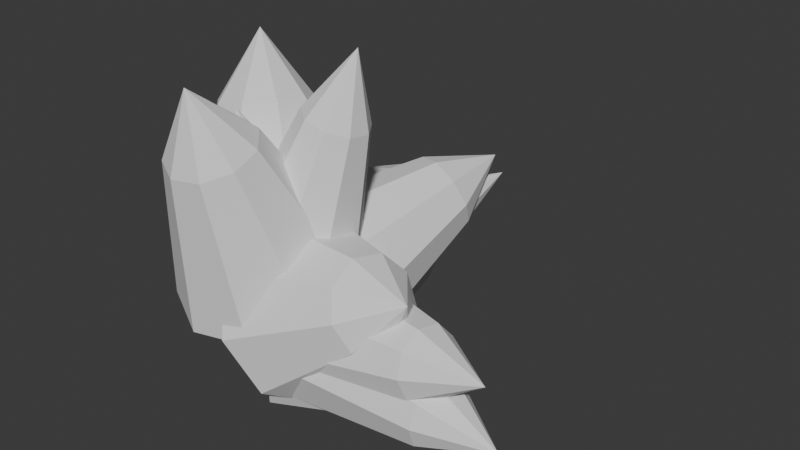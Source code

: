 # Source: cluster-test.blend  (saved by Blender 5.2.45; exported with 4.5.12 LTS)
import bpy
from mathutils import Matrix  # noqa: F401  (used for matrix-valued properties, if any)

bpy.ops.wm.read_factory_settings(use_empty=True)
scene = bpy.context.scene
scene.name = 'Scene'

# ---- collections
col_collection = bpy.data.collections.new('Collection'); scene.collection.children.link(col_collection)

# ---- world
world_world = bpy.data.worlds.new('World'); scene.world = world_world
world_world.use_nodes = True; world_world.node_tree.nodes.clear()
_N = world_world.node_tree.nodes; _L = world_world.node_tree.links
n0 = _N.new('ShaderNodeOutputWorld'); n0.name = 'World Output'; n0.location = (200, 100)
n1 = _N.new('ShaderNodeBackground'); n1.name = 'Background'; n1.location = (-200, 100)
n1.inputs[0].default_value = (0.05088, 0.05088, 0.05088, 1.0)
_L.new(n1.outputs[0], n0.inputs[0])
n0.is_active_output = True
world_world.color = (0.05088, 0.05088, 0.05088)
world_world.sun_shadow_jitter_overblur = 0.0

# ---- meshes
me_testcluster = bpy.data.meshes.new('TestCluster')
me_testcluster.from_pydata([(0.02394, -0.08702, 0.016), (0.1172, -0.05939, 0.05446), (0.0478, -0.07111, -0.03258), (0.1291, -0.05143, 0.03016), (0.06624, -0.02448, -0.05844), (0.1384, -0.02812, 0.01724), (0.07066, 0.03104, -0.04946), (0.1406, -0.0003545, 0.02173), (0.05897, 0.06948, -0.00985), (0.1347, 0.01886, 0.04153), (0.03665, 0.07285, 0.04186), (0.1236, 0.02055, 0.06738), (0.01414, 0.03957, 0.08146), (0.1123, 0.003909, 0.08719), (0.00198, -0.01478, 0.09044), (0.1062, -0.02327, 0.09168), (0.00585, -0.06478, 0.06459), (0.1082, -0.04827, 0.07875), (0.1607, -0.02424, 0.07094), (0.02846, -0.05896, -0.002625), (0.111, -0.0497, -0.007813), (0.0288, -0.04663, -0.03591), (0.1112, -0.04354, -0.02446), (0.03394, -0.0163, -0.05362), (0.1137, -0.02837, -0.03331), (0.04149, 0.01784, -0.04747), (0.1175, -0.0113, -0.03024), (0.0479, 0.03981, -0.02034), (0.1207, -0.0003138, -0.01667), (0.05018, 0.03934, 0.01509), (0.1219, -0.000552, 0.001043), (0.04726, 0.01663, 0.04222), (0.1204, -0.0119, 0.01461), (0.04051, -0.01767, 0.04837), (0.117, -0.02905, 0.01769), (0.03308, -0.04753, 0.03066), (0.1133, -0.04398, 0.008831), (0.1494, -0.03122, -0.01004), (0.0563, -0.04879, -0.006454), (0.1072, -7.858e-05, -0.01675), (0.04569, -0.03658, -0.04653), (0.1019, 0.006023, -0.03679), (0.03136, -0.001835, -0.06786), (0.09476, 0.0234, -0.04746), (0.02001, 0.0392, -0.06045), (0.08909, 0.04391, -0.04375), (0.01695, 0.06732, -0.02778), (0.08756, 0.05798, -0.02742), (0.02362, 0.06937, 0.01487), (0.09089, 0.059, -0.006092), (0.03689, 0.04439, 0.04754), (0.09753, 0.04651, 0.01024), (0.05055, 0.004065, 0.05495), (0.1044, 0.02635, 0.01395), (0.05822, -0.03273, 0.03362), (0.1082, 0.007948, 0.003284), (0.1238, 0.03805, -0.02117), (0.03305, -0.06649, 0.005388), (0.1711, -0.04904, 0.02382), (0.03995, -0.05243, -0.0346), (0.1746, -0.04201, 0.003821), (0.04661, -0.01572, -0.05588), (0.1779, -0.02366, -0.006818), (0.04991, 0.02646, -0.04849), (0.1795, -0.002568, -0.003123), (0.04831, 0.05437, -0.01589), (0.1787, 0.01139, 0.01318), (0.04255, 0.05496, 0.02667), (0.1759, 0.01168, 0.03446), (0.03534, 0.02795, 0.05927), (0.1723, -0.001824, 0.05076), (0.03004, -0.01403, 0.06666), (0.1696, -0.02281, 0.05445), (0.02913, -0.05133, 0.04538), (0.1692, -0.04146, 0.04381), (0.2321, -0.02372, 0.03171), (0.04412, -0.04343, -0.007224), (0.1226, -0.01117, -0.02217), (0.03743, -0.03289, -0.03745), (0.1192, -0.005894, -0.03728), (0.03154, -0.005036, -0.05353), (0.1163, 0.008033, -0.04532), (0.0292, 0.0271, -0.04794), (0.1151, 0.0241, -0.04253), (0.0315, 0.04847, -0.0233), (0.1163, 0.03479, -0.03021), (0.03737, 0.04909, 0.008857), (0.1192, 0.0351, -0.01413), (0.04407, 0.02866, 0.03349), (0.1226, 0.02488, -0.001812), (0.04845, -0.003261, 0.03908), (0.1248, 0.008921, 0.0009801), (0.04847, -0.03173, 0.023), (0.1248, -0.005315, -0.00706), (0.1548, 0.01625, -0.02858), (0.03794, -0.062, -0.007586), (0.1592, -0.03403, -0.03089), (0.0308, -0.04753, -0.04619), (0.1557, -0.0268, -0.05019), (0.02761, -0.01122, -0.06673), (0.1541, -0.00864, -0.06047), (0.02988, 0.02995, -0.0596), (0.1552, 0.01194, -0.0569), (0.03654, 0.0567, -0.02813), (0.1585, 0.02532, -0.04116), (0.04447, 0.05653, 0.01296), (0.1625, 0.02524, -0.02062), (0.04997, 0.02951, 0.04443), (0.1653, 0.01173, -0.004887), (0.05046, -0.01171, 0.05156), (0.1655, -0.008886, -0.00132), (0.04571, -0.04786, 0.03102), (0.1631, -0.02696, -0.01159), (0.2116, -0.00457, -0.04088), (0.03413, -0.06542, -0.003729), (0.1811, -0.04739, -0.01728), (0.03172, -0.05062, -0.04349), (0.1799, -0.03998, -0.03716), (0.03303, -0.01379, -0.06464), (0.1806, -0.02157, -0.04774), (0.03744, 0.02784, -0.05729), (0.1828, -0.0007584, -0.04407), (0.0429, 0.05477, -0.02488), (0.1855, 0.01271, -0.02786), (0.04684, 0.05442, 0.01743), (0.1875, 0.01253, -0.006708), (0.04743, 0.02694, 0.04984), (0.1878, -0.001205, 0.009498), (0.04439, -0.0148, 0.05718), (0.1862, -0.02208, 0.01317), (0.03913, -0.05128, 0.03603), (0.1836, -0.04032, 0.002594), (0.2457, -0.02198, -0.02309), (0.05129, -0.06754, -0.009963), (0.1347, -0.01447, -0.03347), (0.03632, -0.05226, -0.05693), (0.1272, -0.006828, -0.05695), (0.02221, -0.009374, -0.08192), (0.1202, 0.01462, -0.06945), (0.01555, 0.04106, -0.07324), (0.1169, 0.03983, -0.06511), (0.01946, 0.07544, -0.03495), (0.1188, 0.05702, -0.04597), (0.03212, 0.07768, 0.01503), (0.1251, 0.05814, -0.02098), (0.0476, 0.04673, 0.05331), (0.1329, 0.04267, -0.001834), (0.05865, -0.002925, 0.06199), (0.1384, 0.01784, 0.002505), (0.06011, -0.04805, 0.037), (0.1391, -0.004723, -0.00999), (0.1667, 0.0295, -0.04355), (0.07959, 0.01187, 0.01497), (0.08778, 0.1456, 0.06707), (0.06938, 0.03355, -0.0276), (0.08267, 0.1564, 0.04578), (0.03234, 0.05594, -0.05025), (0.06415, 0.1676, 0.03446), (-0.01419, 0.06857, -0.04238), (0.04089, 0.1739, 0.03839), (-0.04844, 0.06554, -0.007681), (0.02376, 0.1724, 0.05574), (-0.05438, 0.04825, 0.03762), (0.02079, 0.1637, 0.07839), (-0.02924, 0.02479, 0.07232), (0.03337, 0.152, 0.09575), (0.01523, 0.006157, 0.08019), (0.0556, 0.1427, 0.09968), (0.05821, 0.001052, 0.05754), (0.07709, 0.1401, 0.08835), (0.07199, 0.2095, 0.0894), (0.0366, 0.05646, 0.005269), (-0.02502, 0.1415, 0.01874), (0.02307, 0.05621, -0.02936), (-0.03178, 0.1413, 0.001427), (-0.007873, 0.04699, -0.04779), (-0.04726, 0.1367, -0.007787), (-0.04177, 0.03311, -0.04139), (-0.0642, 0.1298, -0.004587), (-0.06275, 0.02107, -0.01316), (-0.0747, 0.1238, 0.00953), (-0.061, 0.0165, 0.0237), (-0.07382, 0.1215, 0.02796), (-0.03734, 0.02153, 0.05193), (-0.06199, 0.124, 0.04207), (-0.002834, 0.03382, 0.05833), (-0.04474, 0.1301, 0.04527), (0.02636, 0.04761, 0.0399), (-0.03014, 0.137, 0.03606), (-0.06594, 0.1723, 0.02452), (0.05743, 0.0303, 0.000657), (0.04538, 0.1077, 0.001873), (0.04574, 0.03295, -0.03222), (0.03954, 0.109, -0.01456), (0.01598, 0.0386, -0.04971), (0.02465, 0.1118, -0.02331), (-0.01795, 0.04461, -0.04363), (0.007687, 0.1148, -0.02027), (-0.04016, 0.04816, -0.01683), (-0.003419, 0.1166, -0.006872), (-0.04027, 0.0476, 0.01815), (-0.00347, 0.1163, 0.01062), (-0.01821, 0.04318, 0.04495), (0.007558, 0.1141, 0.02402), (0.01568, 0.03697, 0.05102), (0.0245, 0.111, 0.02705), (0.04555, 0.03189, 0.03353), (0.03944, 0.1085, 0.01831), (0.02583, 0.1434, 0.002394), (0.0496, 0.03918, -0.005094), (0.02579, 0.1185, -0.01525), (0.03805, 0.03527, -0.03647), (0.02002, 0.1165, -0.03093), (0.00888, 0.03342, -0.05316), (0.00543, 0.1156, -0.03928), (-0.02426, 0.03449, -0.04736), (-0.01114, 0.1162, -0.03638), (-0.04586, 0.03799, -0.02179), (-0.02194, 0.1179, -0.02359), (-0.04582, 0.04228, 0.0116), (-0.02192, 0.1201, -0.006901), (-0.02415, 0.04535, 0.03717), (-0.01108, 0.1216, 0.005887), (0.009003, 0.04576, 0.04297), (0.005492, 0.1218, 0.008785), (0.03813, 0.04332, 0.02628), (0.02006, 0.1206, 0.0004389), (0.001529, 0.1526, -0.0196), (0.07599, 0.03896, -0.002505), (0.03987, 0.1679, -0.01057), (0.05829, 0.03615, -0.05093), (0.03102, 0.1665, -0.03478), (0.01355, 0.0351, -0.0767), (0.008655, 0.166, -0.04767), (-0.03729, 0.0363, -0.06775), (-0.01677, 0.1666, -0.04319), (-0.07044, 0.0392, -0.02827), (-0.03334, 0.1681, -0.02345), (-0.0704, 0.04243, 0.02326), (-0.03332, 0.1697, 0.002316), (-0.03718, 0.04449, 0.06274), (-0.01671, 0.1707, 0.02205), (0.01367, 0.04441, 0.07169), (0.008714, 0.1707, 0.02653), (0.05837, 0.04222, 0.04592), (0.03106, 0.1696, 0.01365), (0.002828, 0.2235, -0.01402), (0.03475, 0.04979, -0.004222), (-0.02027, 0.1741, -0.01844), (0.0251, 0.04415, -0.03355), (-0.02509, 0.1712, -0.0331), (-0.000842, 0.03589, -0.04915), (-0.03806, 0.1671, -0.0409), (-0.03095, 0.02889, -0.04373), (-0.05312, 0.1636, -0.0382), (-0.05112, 0.02641, -0.01982), (-0.06321, 0.1624, -0.02624), (-0.05194, 0.02963, 0.01138), (-0.06361, 0.164, -0.01064), (-0.033, 0.03702, 0.03528), (-0.05414, 0.1677, 0.001311), (-0.003176, 0.04514, 0.0407), (-0.03923, 0.1717, 0.00402), (0.02358, 0.05018, 0.0251), (-0.02585, 0.1743, -0.003781), (-0.05656, 0.2241, -0.02454), (0.05505, 0.02413, 0.01026), (0.07246, 0.1652, 0.0475), (0.04685, 0.03445, -0.01833), (0.06837, 0.1703, 0.0332), (0.02183, 0.04601, -0.03354), (0.05586, 0.1761, 0.0256), (-0.008311, 0.05339, -0.02826), (0.04078, 0.1798, 0.02824), (-0.02947, 0.05315, -0.004949), (0.0302, 0.1797, 0.03989), (-0.03175, 0.0454, 0.02548), (0.02907, 0.1758, 0.05511), (-0.01407, 0.03376, 0.04879), (0.0379, 0.17, 0.06676), (0.01528, 0.02368, 0.05407), (0.05258, 0.165, 0.0694), (0.04258, 0.01988, 0.03886), (0.06623, 0.1631, 0.0618), (0.06731, 0.2293, 0.06346), (0.0571, 0.04757, 0.008034), (0.007505, 0.1739, 0.03509), (0.04133, 0.0536, -0.03173), (-0.000377, 0.1769, 0.01521), (0.003684, 0.0527, -0.05289), (-0.0192, 0.1764, 0.004628), (-0.03823, 0.0453, -0.04554), (-0.04016, 0.1727, 0.008302), (-0.06481, 0.03486, -0.01312), (-0.05345, 0.1675, 0.02451), (-0.0636, 0.02627, 0.02919), (-0.05285, 0.1632, 0.04567), (-0.03518, 0.02354, 0.06161), (-0.03864, 0.1619, 0.06188), (0.007153, 0.02796, 0.06896), (-0.01747, 0.1641, 0.06555), (0.0436, 0.03745, 0.0478), (0.0007551, 0.1688, 0.05497), (-0.03162, 0.2255, 0.04668), (0.03579, -0.05656, 0.03774), (0.04838, -0.01664, 0.1118), (0.06749, -0.02802, 0.02376), (0.06423, -0.002368, 0.1048), (0.0734, 0.01584, 0.01633), (0.06718, 0.01956, 0.1011), (0.05076, 0.0545, 0.01891), (0.05586, 0.0389, 0.1024), (0.01016, 0.06988, 0.0303), (0.03556, 0.04658, 0.1081), (-0.0294, 0.05477, 0.04518), (0.01578, 0.03903, 0.1155), (-0.0494, 0.01625, 0.05657), (0.00578, 0.01977, 0.1212), (-0.0405, -0.02767, 0.05915), (0.01023, -0.00219, 0.1225), (-0.006854, -0.05642, 0.05172), (0.02706, -0.01657, 0.1188), (0.04708, 0.01799, 0.1435), (-0.03365, 0.03681, 0.03811), (-0.03938, 0.006252, 0.09932), (-0.05435, 0.0128, 0.02865), (-0.04973, -0.005752, 0.0946), (-0.05464, -0.0199, 0.02362), (-0.04988, -0.0221, 0.09208), (-0.03437, -0.04598, 0.02537), (-0.03974, -0.03514, 0.09295), (-0.003025, -0.05325, 0.03308), (-0.02407, -0.03878, 0.09681), (0.02472, -0.03831, 0.04314), (-0.0102, -0.03131, 0.1018), (0.03589, -0.008133, 0.05084), (-0.004612, -0.01622, 0.1057), (0.02525, 0.02315, 0.05259), (-0.009929, -0.0005796, 0.1066), (-0.002208, 0.0409, 0.04756), (-0.02366, 0.008295, 0.104), (-0.03528, -0.01901, 0.1256), (-0.07786, -0.01669, 0.03736), (-0.03721, -0.06449, 0.1654), (-0.0581, -0.06313, 0.01935), (-0.02733, -0.08771, 0.1564), (-0.01095, -0.08672, 0.009776), (-0.003756, -0.09951, 0.1516), (0.04153, -0.07642, 0.0131), (0.02248, -0.09436, 0.1533), (0.07478, -0.03705, 0.02778), (0.03911, -0.07467, 0.1606), (0.07325, 0.01297, 0.04693), (0.03834, -0.04966, 0.1702), (0.03765, 0.05023, 0.06161), (0.02054, -0.03103, 0.1775), (-0.01536, 0.0573, 0.06494), (-0.005962, -0.02749, 0.1792), (-0.06098, 0.03087, 0.05536), (-0.02877, -0.04071, 0.1744), (0.002583, -0.08429, 0.2203), (0.0441, 0.0701, 0.03858), (-0.00979, 0.0613, 0.17), (-0.007414, 0.08767, 0.02463), (-0.03555, 0.07009, 0.163), (-0.05928, 0.06736, 0.01721), (-0.06148, 0.05993, 0.1593), (-0.08722, 0.01868, 0.01979), (-0.07545, 0.03559, 0.1606), (-0.07816, -0.0356, 0.03116), (-0.07092, 0.008454, 0.1663), (-0.03635, -0.07007, 0.046), (-0.05002, -0.008783, 0.1737), (0.01866, -0.06861, 0.05737), (-0.02251, -0.008054, 0.1794), (0.06112, -0.03191, 0.05995), (-0.001281, 0.0103, 0.1807), (0.07117, 0.02288, 0.05253), (0.003743, 0.03769, 0.177), (-0.04782, 0.03942, 0.2263), (0.02304, 0.06397, 0.03826), (-0.01423, 0.04667, 0.1162), (-0.0205, 0.07076, 0.02568), (-0.036, 0.05007, 0.1099), (-0.05919, 0.04715, 0.01899), (-0.05535, 0.03826, 0.1066), (-0.07493, 0.004182, 0.02131), (-0.06322, 0.01678, 0.1077), (-0.06037, -0.03803, 0.03156), (-0.05593, -0.004329, 0.1129), (-0.0223, -0.05974, 0.04495), (-0.0369, -0.01518, 0.1195), (0.02145, -0.05079, 0.0552), (-0.01503, -0.01071, 0.1247), (0.05042, -0.01537, 0.05752), (-0.0005427, 0.007005, 0.1258), (0.05104, 0.02996, 0.05083), (-0.0002294, 0.02967, 0.1225), (-0.03969, 0.02264, 0.1496), (0.01353, 0.07008, 0.03849), (-0.0234, 0.04584, 0.1324), (-0.03311, 0.06926, 0.02614), (-0.04672, 0.04543, 0.1262), (-0.06906, 0.03774, 0.01956), (-0.06469, 0.02967, 0.1229), (-0.07749, -0.009711, 0.02185), (-0.06891, 0.005947, 0.1241), (-0.05446, -0.0509, 0.03192), (-0.05739, -0.01465, 0.1291), (-0.01075, -0.06656, 0.04506), (-0.03554, -0.02248, 0.1357), (0.03319, -0.04935, 0.05513), (-0.01357, -0.01387, 0.1407), (0.0568, -0.007333, 0.05741), (-0.00176, 0.007136, 0.1419), (0.04904, 0.03984, 0.05084), (-0.005642, 0.03072, 0.1386), (-0.04602, 0.01648, 0.1727), (-0.04628, 0.01763, 0.03958), (-0.03123, -0.006691, 0.14), (-0.05054, -0.01544, 0.03503), (-0.03335, -0.02322, 0.1377), (-0.0324, -0.04367, 0.03261), (-0.02428, -0.03734, 0.1365), (-0.0003379, -0.05386, 0.03345), (-0.008252, -0.04244, 0.1369), (0.03063, -0.04124, 0.03716), (0.007234, -0.03613, 0.1388), (0.04603, -0.01171, 0.04201), (0.01493, -0.02136, 0.1412), (0.03864, 0.02091, 0.04572), (0.01123, -0.005053, 0.143), (0.01192, 0.04135, 0.04656), (-0.002122, 0.00517, 0.1435), (-0.02162, 0.04006, 0.04414), (-0.01889, 0.004523, 0.1423), (-0.01231, -0.02361, 0.183), (0.03539, -0.04827, 0.03817), (0.06235, -0.003589, 0.1758), (0.06233, -0.02077, 0.02688), (0.07581, 0.01016, 0.1701), (0.06519, 0.01879, 0.02088), (0.07725, 0.02994, 0.1671), (0.04264, 0.05189, 0.02297), (0.06597, 0.04649, 0.1682), (0.005228, 0.06306, 0.03216), (0.04727, 0.05208, 0.1728), (-0.02954, 0.04706, 0.04417), (0.02988, 0.04408, 0.1788), (-0.0454, 0.01139, 0.05337), (0.02195, 0.02624, 0.1834), (-0.03493, -0.02728, 0.05545), (0.02719, 0.006905, 0.1844), (-0.00302, -0.05084, 0.04945), (0.04314, -0.004874, 0.1814), (0.0669, 0.03078, 0.2348)], [], [(0, 2, 3, 1), (2, 4, 5, 3), (4, 6, 7, 5), (6, 8, 9, 7), (8, 10, 11, 9), (10, 12, 13, 11), (12, 14, 15, 13), (14, 16, 17, 15), (16, 0, 1, 17), (1, 3, 18), (3, 5, 18), (5, 7, 18), (7, 9, 18), (9, 11, 18), (11, 13, 18), (13, 15, 18), (15, 17, 18), (17, 1, 18), (16, 14, 12, 10, 8, 6, 4, 2, 0), (19, 21, 22, 20), (21, 23, 24, 22), (23, 25, 26, 24), (25, 27, 28, 26), (27, 29, 30, 28), (29, 31, 32, 30), (31, 33, 34, 32), (33, 35, 36, 34), (35, 19, 20, 36), (20, 22, 37), (22, 24, 37), (24, 26, 37), (26, 28, 37), (28, 30, 37), (30, 32, 37), (32, 34, 37), (34, 36, 37), (36, 20, 37), (35, 33, 31, 29, 27, 25, 23, 21, 19), (38, 40, 41, 39), (40, 42, 43, 41), (42, 44, 45, 43), (44, 46, 47, 45), (46, 48, 49, 47), (48, 50, 51, 49), (50, 52, 53, 51), (52, 54, 55, 53), (54, 38, 39, 55), (39, 41, 56), (41, 43, 56), (43, 45, 56), (45, 47, 56), (47, 49, 56), (49, 51, 56), (51, 53, 56), (53, 55, 56), (55, 39, 56), (54, 52, 50, 48, 46, 44, 42, 40, 38), (57, 59, 60, 58), (59, 61, 62, 60), (61, 63, 64, 62), (63, 65, 66, 64), (65, 67, 68, 66), (67, 69, 70, 68), (69, 71, 72, 70), (71, 73, 74, 72), (73, 57, 58, 74), (58, 60, 75), (60, 62, 75), (62, 64, 75), (64, 66, 75), (66, 68, 75), (68, 70, 75), (70, 72, 75), (72, 74, 75), (74, 58, 75), (73, 71, 69, 67, 65, 63, 61, 59, 57), (76, 78, 79, 77), (78, 80, 81, 79), (80, 82, 83, 81), (82, 84, 85, 83), (84, 86, 87, 85), (86, 88, 89, 87), (88, 90, 91, 89), (90, 92, 93, 91), (92, 76, 77, 93), (77, 79, 94), (79, 81, 94), (81, 83, 94), (83, 85, 94), (85, 87, 94), (87, 89, 94), (89, 91, 94), (91, 93, 94), (93, 77, 94), (92, 90, 88, 86, 84, 82, 80, 78, 76), (95, 97, 98, 96), (97, 99, 100, 98), (99, 101, 102, 100), (101, 103, 104, 102), (103, 105, 106, 104), (105, 107, 108, 106), (107, 109, 110, 108), (109, 111, 112, 110), (111, 95, 96, 112), (96, 98, 113), (98, 100, 113), (100, 102, 113), (102, 104, 113), (104, 106, 113), (106, 108, 113), (108, 110, 113), (110, 112, 113), (112, 96, 113), (111, 109, 107, 105, 103, 101, 99, 97, 95), (114, 116, 117, 115), (116, 118, 119, 117), (118, 120, 121, 119), (120, 122, 123, 121), (122, 124, 125, 123), (124, 126, 127, 125), (126, 128, 129, 127), (128, 130, 131, 129), (130, 114, 115, 131), (115, 117, 132), (117, 119, 132), (119, 121, 132), (121, 123, 132), (123, 125, 132), (125, 127, 132), (127, 129, 132), (129, 131, 132), (131, 115, 132), (130, 128, 126, 124, 122, 120, 118, 116, 114), (133, 135, 136, 134), (135, 137, 138, 136), (137, 139, 140, 138), (139, 141, 142, 140), (141, 143, 144, 142), (143, 145, 146, 144), (145, 147, 148, 146), (147, 149, 150, 148), (149, 133, 134, 150), (134, 136, 151), (136, 138, 151), (138, 140, 151), (140, 142, 151), (142, 144, 151), (144, 146, 151), (146, 148, 151), (148, 150, 151), (150, 134, 151), (149, 147, 145, 143, 141, 139, 137, 135, 133), (152, 154, 155, 153), (154, 156, 157, 155), (156, 158, 159, 157), (158, 160, 161, 159), (160, 162, 163, 161), (162, 164, 165, 163), (164, 166, 167, 165), (166, 168, 169, 167), (168, 152, 153, 169), (153, 155, 170), (155, 157, 170), (157, 159, 170), (159, 161, 170), (161, 163, 170), (163, 165, 170), (165, 167, 170), (167, 169, 170), (169, 153, 170), (168, 166, 164, 162, 160, 158, 156, 154, 152), (171, 173, 174, 172), (173, 175, 176, 174), (175, 177, 178, 176), (177, 179, 180, 178), (179, 181, 182, 180), (181, 183, 184, 182), (183, 185, 186, 184), (185, 187, 188, 186), (187, 171, 172, 188), (172, 174, 189), (174, 176, 189), (176, 178, 189), (178, 180, 189), (180, 182, 189), (182, 184, 189), (184, 186, 189), (186, 188, 189), (188, 172, 189), (187, 185, 183, 181, 179, 177, 175, 173, 171), (190, 192, 193, 191), (192, 194, 195, 193), (194, 196, 197, 195), (196, 198, 199, 197), (198, 200, 201, 199), (200, 202, 203, 201), (202, 204, 205, 203), (204, 206, 207, 205), (206, 190, 191, 207), (191, 193, 208), (193, 195, 208), (195, 197, 208), (197, 199, 208), (199, 201, 208), (201, 203, 208), (203, 205, 208), (205, 207, 208), (207, 191, 208), (206, 204, 202, 200, 198, 196, 194, 192, 190), (209, 211, 212, 210), (211, 213, 214, 212), (213, 215, 216, 214), (215, 217, 218, 216), (217, 219, 220, 218), (219, 221, 222, 220), (221, 223, 224, 222), (223, 225, 226, 224), (225, 209, 210, 226), (210, 212, 227), (212, 214, 227), (214, 216, 227), (216, 218, 227), (218, 220, 227), (220, 222, 227), (222, 224, 227), (224, 226, 227), (226, 210, 227), (225, 223, 221, 219, 217, 215, 213, 211, 209), (228, 230, 231, 229), (230, 232, 233, 231), (232, 234, 235, 233), (234, 236, 237, 235), (236, 238, 239, 237), (238, 240, 241, 239), (240, 242, 243, 241), (242, 244, 245, 243), (244, 228, 229, 245), (229, 231, 246), (231, 233, 246), (233, 235, 246), (235, 237, 246), (237, 239, 246), (239, 241, 246), (241, 243, 246), (243, 245, 246), (245, 229, 246), (244, 242, 240, 238, 236, 234, 232, 230, 228), (247, 249, 250, 248), (249, 251, 252, 250), (251, 253, 254, 252), (253, 255, 256, 254), (255, 257, 258, 256), (257, 259, 260, 258), (259, 261, 262, 260), (261, 263, 264, 262), (263, 247, 248, 264), (248, 250, 265), (250, 252, 265), (252, 254, 265), (254, 256, 265), (256, 258, 265), (258, 260, 265), (260, 262, 265), (262, 264, 265), (264, 248, 265), (263, 261, 259, 257, 255, 253, 251, 249, 247), (266, 268, 269, 267), (268, 270, 271, 269), (270, 272, 273, 271), (272, 274, 275, 273), (274, 276, 277, 275), (276, 278, 279, 277), (278, 280, 281, 279), (280, 282, 283, 281), (282, 266, 267, 283), (267, 269, 284), (269, 271, 284), (271, 273, 284), (273, 275, 284), (275, 277, 284), (277, 279, 284), (279, 281, 284), (281, 283, 284), (283, 267, 284), (282, 280, 278, 276, 274, 272, 270, 268, 266), (285, 287, 288, 286), (287, 289, 290, 288), (289, 291, 292, 290), (291, 293, 294, 292), (293, 295, 296, 294), (295, 297, 298, 296), (297, 299, 300, 298), (299, 301, 302, 300), (301, 285, 286, 302), (286, 288, 303), (288, 290, 303), (290, 292, 303), (292, 294, 303), (294, 296, 303), (296, 298, 303), (298, 300, 303), (300, 302, 303), (302, 286, 303), (301, 299, 297, 295, 293, 291, 289, 287, 285), (304, 306, 307, 305), (306, 308, 309, 307), (308, 310, 311, 309), (310, 312, 313, 311), (312, 314, 315, 313), (314, 316, 317, 315), (316, 318, 319, 317), (318, 320, 321, 319), (320, 304, 305, 321), (305, 307, 322), (307, 309, 322), (309, 311, 322), (311, 313, 322), (313, 315, 322), (315, 317, 322), (317, 319, 322), (319, 321, 322), (321, 305, 322), (320, 318, 316, 314, 312, 310, 308, 306, 304), (323, 325, 326, 324), (325, 327, 328, 326), (327, 329, 330, 328), (329, 331, 332, 330), (331, 333, 334, 332), (333, 335, 336, 334), (335, 337, 338, 336), (337, 339, 340, 338), (339, 323, 324, 340), (324, 326, 341), (326, 328, 341), (328, 330, 341), (330, 332, 341), (332, 334, 341), (334, 336, 341), (336, 338, 341), (338, 340, 341), (340, 324, 341), (339, 337, 335, 333, 331, 329, 327, 325, 323), (342, 344, 345, 343), (344, 346, 347, 345), (346, 348, 349, 347), (348, 350, 351, 349), (350, 352, 353, 351), (352, 354, 355, 353), (354, 356, 357, 355), (356, 358, 359, 357), (358, 342, 343, 359), (343, 345, 360), (345, 347, 360), (347, 349, 360), (349, 351, 360), (351, 353, 360), (353, 355, 360), (355, 357, 360), (357, 359, 360), (359, 343, 360), (358, 356, 354, 352, 350, 348, 346, 344, 342), (361, 363, 364, 362), (363, 365, 366, 364), (365, 367, 368, 366), (367, 369, 370, 368), (369, 371, 372, 370), (371, 373, 374, 372), (373, 375, 376, 374), (375, 377, 378, 376), (377, 361, 362, 378), (362, 364, 379), (364, 366, 379), (366, 368, 379), (368, 370, 379), (370, 372, 379), (372, 374, 379), (374, 376, 379), (376, 378, 379), (378, 362, 379), (377, 375, 373, 371, 369, 367, 365, 363, 361), (380, 382, 383, 381), (382, 384, 385, 383), (384, 386, 387, 385), (386, 388, 389, 387), (388, 390, 391, 389), (390, 392, 393, 391), (392, 394, 395, 393), (394, 396, 397, 395), (396, 380, 381, 397), (381, 383, 398), (383, 385, 398), (385, 387, 398), (387, 389, 398), (389, 391, 398), (391, 393, 398), (393, 395, 398), (395, 397, 398), (397, 381, 398), (396, 394, 392, 390, 388, 386, 384, 382, 380), (399, 401, 402, 400), (401, 403, 404, 402), (403, 405, 406, 404), (405, 407, 408, 406), (407, 409, 410, 408), (409, 411, 412, 410), (411, 413, 414, 412), (413, 415, 416, 414), (415, 399, 400, 416), (400, 402, 417), (402, 404, 417), (404, 406, 417), (406, 408, 417), (408, 410, 417), (410, 412, 417), (412, 414, 417), (414, 416, 417), (416, 400, 417), (415, 413, 411, 409, 407, 405, 403, 401, 399), (418, 420, 421, 419), (420, 422, 423, 421), (422, 424, 425, 423), (424, 426, 427, 425), (426, 428, 429, 427), (428, 430, 431, 429), (430, 432, 433, 431), (432, 434, 435, 433), (434, 418, 419, 435), (419, 421, 436), (421, 423, 436), (423, 425, 436), (425, 427, 436), (427, 429, 436), (429, 431, 436), (431, 433, 436), (433, 435, 436), (435, 419, 436), (434, 432, 430, 428, 426, 424, 422, 420, 418), (437, 439, 440, 438), (439, 441, 442, 440), (441, 443, 444, 442), (443, 445, 446, 444), (445, 447, 448, 446), (447, 449, 450, 448), (449, 451, 452, 450), (451, 453, 454, 452), (453, 437, 438, 454), (438, 440, 455), (440, 442, 455), (442, 444, 455), (444, 446, 455), (446, 448, 455), (448, 450, 455), (450, 452, 455), (452, 454, 455), (454, 438, 455), (453, 451, 449, 447, 445, 443, 441, 439, 437)])
me_testcluster.materials.append(None)
me_testcluster.update()

# ---- objects
ob_testcluster = bpy.data.objects.new('TestCluster', me_testcluster)

# ---- transforms, parenting, visibility, modifiers, constraints
ob_testcluster.location = (0.0, 0.0, 0.0)

# ---- collection membership
col_collection.objects.link(ob_testcluster)

# ---- scene / render settings (as saved in the file)
scene.frame_start = 1; scene.frame_end = 250; scene.frame_set(1)
scene.render.engine = 'BLENDER_EEVEE_NEXT'
scene.render.bake_bias = 0.0
scene.render.bake_samples = 0
scene.render.compositor_device = 'GPU'
scene.eevee.use_volume_custom_range = False
scene.eevee.fast_gi_thickness_near = 0.1
scene.eevee.fast_gi_thickness_far = 0.0
scene.eevee.ray_tracing_options.screen_trace_thickness = 0.1
bpy.context.view_layer.update()

# ---- added for rendering (the .blend has no active camera and no usable light): camera, sun
cam_auto = bpy.data.cameras.new('AutoCamera')
cam_auto.lens = 50.0
cam_auto.sensor_width = 36.0
cam_auto.clip_end = 1000.0
ob_auto_camera = bpy.data.objects.new('AutoCamera', cam_auto)
scene.collection.objects.link(ob_auto_camera)
ob_auto_camera.location = (0.601984, -0.562396, 0.494621)
ob_auto_camera.rotation_euler = (1.09748, -7.21219e-08, 0.694738)
scene.camera = ob_auto_camera
light_auto_sun = bpy.data.lights.new('AutoSun', 'SUN')
light_auto_sun.energy = 3.0
light_auto_sun.angle = 0.0523599
ob_auto_sun = bpy.data.objects.new('AutoSun', light_auto_sun)
scene.collection.objects.link(ob_auto_sun)
ob_auto_sun.rotation_euler = (0.872665, 0.174533, 0.523599)
bpy.context.view_layer.update()
